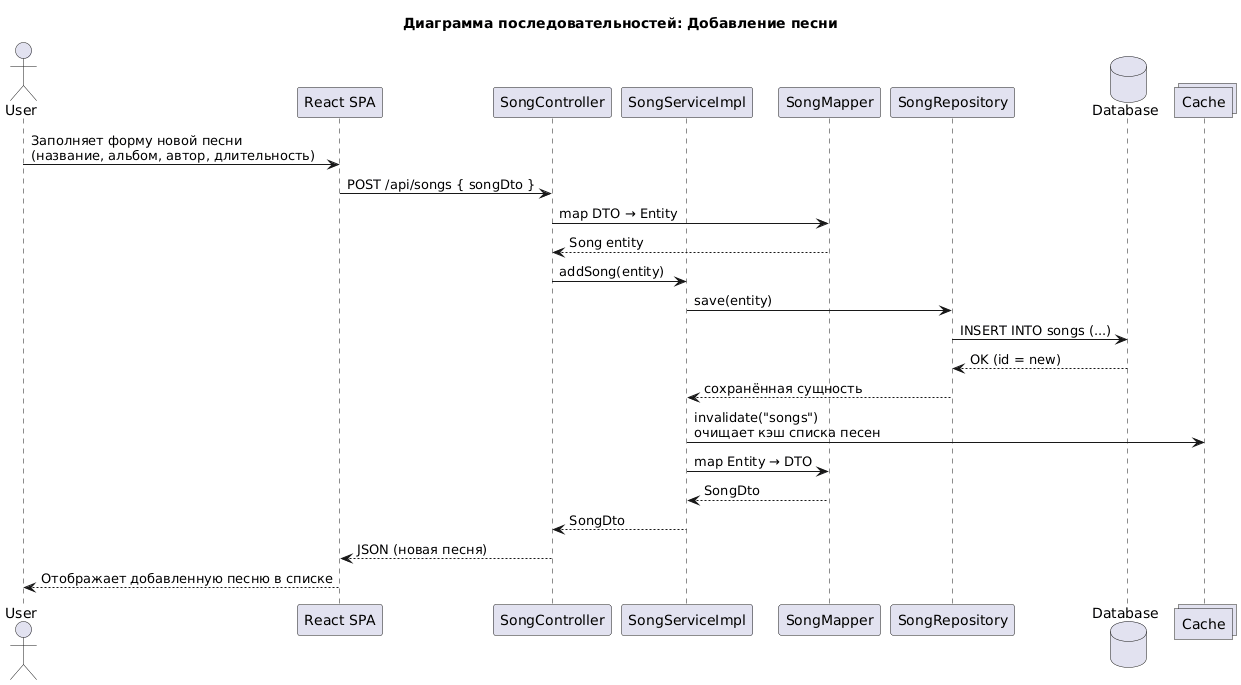

The diagram above was rendered by PlantUML. Its source (embedded in the PNG):
@startuml
title Диаграмма последовательностей: Добавление песни

actor User as U
participant "React SPA" as FE
participant "SongController" as Controller
participant "SongServiceImpl" as Service
participant "SongMapper" as Mapper
participant "SongRepository" as Repo
database "Database" as DB
collections "Cache" as Cache

U -> FE : Заполняет форму новой песни\n(название, альбом, автор, длительность)
FE -> Controller : POST /api/songs { songDto }
Controller -> Mapper : map DTO → Entity
Mapper --> Controller : Song entity
Controller -> Service : addSong(entity)

Service -> Repo : save(entity)
Repo -> DB : INSERT INTO songs (...)
DB --> Repo : OK (id = new)
Repo --> Service : сохранённая сущность

Service -> Cache : invalidate("songs")\nочищает кэш списка песен
Service -> Mapper : map Entity → DTO
Mapper --> Service : SongDto

Service --> Controller : SongDto
Controller --> FE : JSON (новая песня)
FE --> U : Отображает добавленную песню в списке
@enduml